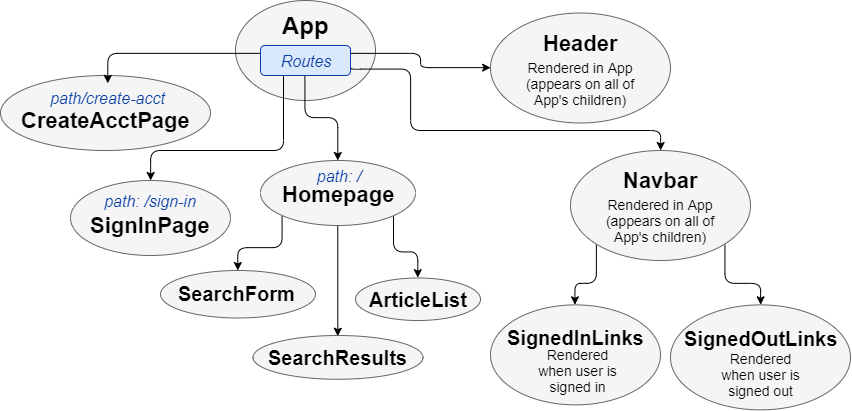

The diagram above was exported from draw.io. Its source (the exported page's mxGraphModel, read from the mxfile embedded in the PNG):
<mxGraphModel dx="1097" dy="650" grid="1" gridSize="10" guides="1" tooltips="1" connect="1" arrows="1" fold="1" page="1" pageScale="1" pageWidth="850" pageHeight="1100" math="0" shadow="0">
  <root>
    <mxCell id="0" />
    <mxCell id="1" parent="0" />
    <mxCell id="5E9wnEnuBZEAKZeQizy0-1" value="" style="ellipse;whiteSpace=wrap;html=1;fillColor=#f5f5f5;strokeColor=#666666;fontColor=#333333;" parent="1" vertex="1">
      <mxGeometry x="245" y="10" width="140" height="100" as="geometry" />
    </mxCell>
    <mxCell id="jAV4kSmuqnQSjEJ4PVHk-24" style="edgeStyle=orthogonalEdgeStyle;rounded=1;orthogonalLoop=1;jettySize=auto;html=1;exitX=0;exitY=1;exitDx=0;exitDy=0;entryX=0.5;entryY=0;entryDx=0;entryDy=0;" edge="1" parent="1" source="5E9wnEnuBZEAKZeQizy0-2" target="5E9wnEnuBZEAKZeQizy0-4">
      <mxGeometry relative="1" as="geometry" />
    </mxCell>
    <mxCell id="jAV4kSmuqnQSjEJ4PVHk-25" style="edgeStyle=orthogonalEdgeStyle;rounded=1;orthogonalLoop=1;jettySize=auto;html=1;exitX=0.5;exitY=1;exitDx=0;exitDy=0;entryX=0.5;entryY=0;entryDx=0;entryDy=0;" edge="1" parent="1" source="5E9wnEnuBZEAKZeQizy0-2" target="jAV4kSmuqnQSjEJ4PVHk-1">
      <mxGeometry relative="1" as="geometry" />
    </mxCell>
    <mxCell id="jAV4kSmuqnQSjEJ4PVHk-26" style="edgeStyle=orthogonalEdgeStyle;rounded=1;orthogonalLoop=1;jettySize=auto;html=1;exitX=1;exitY=1;exitDx=0;exitDy=0;entryX=0.5;entryY=0;entryDx=0;entryDy=0;" edge="1" parent="1" source="5E9wnEnuBZEAKZeQizy0-2" target="5E9wnEnuBZEAKZeQizy0-7">
      <mxGeometry relative="1" as="geometry" />
    </mxCell>
    <mxCell id="5E9wnEnuBZEAKZeQizy0-2" value="" style="ellipse;whiteSpace=wrap;html=1;fillColor=#f5f5f5;strokeColor=#666666;fontColor=#333333;" parent="1" vertex="1">
      <mxGeometry x="270" y="170" width="155" height="65" as="geometry" />
    </mxCell>
    <mxCell id="5E9wnEnuBZEAKZeQizy0-3" value="" style="ellipse;whiteSpace=wrap;html=1;fillColor=#f5f5f5;strokeColor=#666666;fontColor=#333333;" parent="1" vertex="1">
      <mxGeometry x="80" y="190" width="160" height="75" as="geometry" />
    </mxCell>
    <mxCell id="5E9wnEnuBZEAKZeQizy0-4" value="" style="ellipse;whiteSpace=wrap;html=1;fillColor=#f5f5f5;strokeColor=#666666;fontColor=#333333;" parent="1" vertex="1">
      <mxGeometry x="170" y="280" width="155" height="47.5" as="geometry" />
    </mxCell>
    <mxCell id="5E9wnEnuBZEAKZeQizy0-5" value="" style="ellipse;whiteSpace=wrap;html=1;fillColor=#f5f5f5;strokeColor=#666666;fontColor=#333333;" parent="1" vertex="1">
      <mxGeometry x="10" y="85" width="210" height="75" as="geometry" />
    </mxCell>
    <mxCell id="jAV4kSmuqnQSjEJ4PVHk-37" style="edgeStyle=orthogonalEdgeStyle;rounded=1;orthogonalLoop=1;jettySize=auto;html=1;exitX=0;exitY=1;exitDx=0;exitDy=0;entryX=0.5;entryY=0;entryDx=0;entryDy=0;" edge="1" parent="1" source="5E9wnEnuBZEAKZeQizy0-6" target="jAV4kSmuqnQSjEJ4PVHk-4">
      <mxGeometry relative="1" as="geometry" />
    </mxCell>
    <mxCell id="jAV4kSmuqnQSjEJ4PVHk-38" style="edgeStyle=orthogonalEdgeStyle;rounded=1;orthogonalLoop=1;jettySize=auto;html=1;exitX=1;exitY=1;exitDx=0;exitDy=0;entryX=0.5;entryY=0;entryDx=0;entryDy=0;" edge="1" parent="1" source="5E9wnEnuBZEAKZeQizy0-6" target="jAV4kSmuqnQSjEJ4PVHk-31">
      <mxGeometry relative="1" as="geometry" />
    </mxCell>
    <mxCell id="5E9wnEnuBZEAKZeQizy0-6" value="" style="ellipse;whiteSpace=wrap;html=1;fillColor=#f5f5f5;strokeColor=#666666;fontColor=#333333;" parent="1" vertex="1">
      <mxGeometry x="580" y="160" width="180" height="110" as="geometry" />
    </mxCell>
    <mxCell id="5E9wnEnuBZEAKZeQizy0-7" value="" style="ellipse;whiteSpace=wrap;html=1;fillColor=#f5f5f5;strokeColor=#666666;fontColor=#333333;" parent="1" vertex="1">
      <mxGeometry x="365" y="287.5" width="125" height="42.5" as="geometry" />
    </mxCell>
    <mxCell id="5E9wnEnuBZEAKZeQizy0-8" value="App" style="text;strokeColor=none;fillColor=none;html=1;fontSize=24;fontStyle=1;verticalAlign=middle;align=center;" parent="1" vertex="1">
      <mxGeometry x="280" y="15" width="70" height="40" as="geometry" />
    </mxCell>
    <mxCell id="5E9wnEnuBZEAKZeQizy0-9" value="Homepage" style="text;strokeColor=none;fillColor=none;html=1;fontSize=22;fontStyle=1;verticalAlign=middle;align=center;" parent="1" vertex="1">
      <mxGeometry x="282.5" y="187.5" width="130" height="32.5" as="geometry" />
    </mxCell>
    <mxCell id="5E9wnEnuBZEAKZeQizy0-10" value="SignInPage" style="text;strokeColor=none;fillColor=none;html=1;fontSize=22;fontStyle=1;verticalAlign=middle;align=center;" parent="1" vertex="1">
      <mxGeometry x="100" y="220" width="120" height="30" as="geometry" />
    </mxCell>
    <mxCell id="5E9wnEnuBZEAKZeQizy0-11" value="CreateAcctPage" style="text;strokeColor=none;fillColor=none;html=1;fontSize=22;fontStyle=1;verticalAlign=middle;align=center;" parent="1" vertex="1">
      <mxGeometry x="30" y="115" width="170" height="30" as="geometry" />
    </mxCell>
    <mxCell id="5E9wnEnuBZEAKZeQizy0-12" value="&lt;font style=&quot;font-size: 20px&quot;&gt;ArticleList&lt;/font&gt;" style="text;strokeColor=none;fillColor=none;html=1;fontSize=22;fontStyle=1;verticalAlign=middle;align=center;" parent="1" vertex="1">
      <mxGeometry x="367.5" y="296.25" width="120" height="25" as="geometry" />
    </mxCell>
    <mxCell id="5E9wnEnuBZEAKZeQizy0-13" value="Navbar" style="text;strokeColor=none;fillColor=none;html=1;fontSize=22;fontStyle=1;verticalAlign=middle;align=center;" parent="1" vertex="1">
      <mxGeometry x="620" y="170" width="100" height="40" as="geometry" />
    </mxCell>
    <mxCell id="5E9wnEnuBZEAKZeQizy0-14" value="&lt;font style=&quot;font-size: 20px&quot;&gt;SearchForm&lt;/font&gt;" style="text;strokeColor=none;fillColor=none;html=1;fontSize=22;fontStyle=1;verticalAlign=middle;align=center;" parent="1" vertex="1">
      <mxGeometry x="180" y="287.5" width="132.5" height="30" as="geometry" />
    </mxCell>
    <mxCell id="5E9wnEnuBZEAKZeQizy0-16" value="&lt;font style=&quot;font-size: 14px;&quot;&gt;Rendered in App (appears on all of App's children)&lt;/font&gt;" style="text;html=1;strokeColor=none;fillColor=none;align=center;verticalAlign=middle;whiteSpace=wrap;rounded=0;fontSize=14;spacing=2;" parent="1" vertex="1">
      <mxGeometry x="610" y="200" width="120" height="60" as="geometry" />
    </mxCell>
    <mxCell id="jAV4kSmuqnQSjEJ4PVHk-19" style="edgeStyle=orthogonalEdgeStyle;rounded=1;orthogonalLoop=1;jettySize=auto;html=1;exitX=0;exitY=0.25;exitDx=0;exitDy=0;entryX=0.5;entryY=0;entryDx=0;entryDy=0;" edge="1" parent="1" source="5E9wnEnuBZEAKZeQizy0-19" target="5E9wnEnuBZEAKZeQizy0-24">
      <mxGeometry relative="1" as="geometry" />
    </mxCell>
    <mxCell id="jAV4kSmuqnQSjEJ4PVHk-20" style="edgeStyle=orthogonalEdgeStyle;rounded=1;orthogonalLoop=1;jettySize=auto;html=1;exitX=1;exitY=0.25;exitDx=0;exitDy=0;entryX=0;entryY=0.5;entryDx=0;entryDy=0;" edge="1" parent="1" source="5E9wnEnuBZEAKZeQizy0-19" target="jAV4kSmuqnQSjEJ4PVHk-14">
      <mxGeometry relative="1" as="geometry" />
    </mxCell>
    <mxCell id="jAV4kSmuqnQSjEJ4PVHk-21" style="edgeStyle=orthogonalEdgeStyle;rounded=1;orthogonalLoop=1;jettySize=auto;html=1;exitX=1;exitY=0.75;exitDx=0;exitDy=0;entryX=0.5;entryY=0;entryDx=0;entryDy=0;" edge="1" parent="1" source="5E9wnEnuBZEAKZeQizy0-19" target="5E9wnEnuBZEAKZeQizy0-6">
      <mxGeometry relative="1" as="geometry">
        <Array as="points">
          <mxPoint x="420" y="78" />
          <mxPoint x="420" y="140" />
          <mxPoint x="670" y="140" />
        </Array>
      </mxGeometry>
    </mxCell>
    <mxCell id="jAV4kSmuqnQSjEJ4PVHk-22" style="edgeStyle=orthogonalEdgeStyle;rounded=1;orthogonalLoop=1;jettySize=auto;html=1;exitX=0.5;exitY=1;exitDx=0;exitDy=0;entryX=0.5;entryY=0;entryDx=0;entryDy=0;" edge="1" parent="1" source="5E9wnEnuBZEAKZeQizy0-19" target="5E9wnEnuBZEAKZeQizy0-2">
      <mxGeometry relative="1" as="geometry" />
    </mxCell>
    <mxCell id="jAV4kSmuqnQSjEJ4PVHk-23" style="edgeStyle=orthogonalEdgeStyle;rounded=1;orthogonalLoop=1;jettySize=auto;html=1;exitX=0.25;exitY=1;exitDx=0;exitDy=0;entryX=0.5;entryY=0;entryDx=0;entryDy=0;" edge="1" parent="1" source="5E9wnEnuBZEAKZeQizy0-19" target="5E9wnEnuBZEAKZeQizy0-3">
      <mxGeometry relative="1" as="geometry">
        <Array as="points">
          <mxPoint x="293" y="160" />
          <mxPoint x="160" y="160" />
        </Array>
      </mxGeometry>
    </mxCell>
    <mxCell id="5E9wnEnuBZEAKZeQizy0-19" value="" style="rounded=1;whiteSpace=wrap;html=1;fontSize=14;fillColor=#dae8fc;strokeColor=#0A3FA8;" parent="1" vertex="1">
      <mxGeometry x="270" y="55" width="90" height="30" as="geometry" />
    </mxCell>
    <mxCell id="5E9wnEnuBZEAKZeQizy0-20" value="&lt;i&gt;Routes&lt;/i&gt;" style="text;html=1;strokeColor=none;fillColor=none;align=center;verticalAlign=middle;whiteSpace=wrap;rounded=0;fontSize=16;fontColor=#0A3FA8;" parent="1" vertex="1">
      <mxGeometry x="280" y="60" width="70" height="20" as="geometry" />
    </mxCell>
    <mxCell id="5E9wnEnuBZEAKZeQizy0-23" value="path: /" style="text;html=1;strokeColor=none;fillColor=none;align=center;verticalAlign=middle;whiteSpace=wrap;rounded=0;fontSize=16;fontColor=#0A3FA8;fontStyle=2" parent="1" vertex="1">
      <mxGeometry x="317.5" y="175" width="60" height="20" as="geometry" />
    </mxCell>
    <mxCell id="5E9wnEnuBZEAKZeQizy0-24" value="&lt;i&gt;path/create-acct&lt;/i&gt;" style="text;html=1;strokeColor=none;fillColor=none;align=center;verticalAlign=middle;whiteSpace=wrap;rounded=0;fontSize=16;fontColor=#0A3FA8;" parent="1" vertex="1">
      <mxGeometry x="55" y="92.5" width="125" height="30" as="geometry" />
    </mxCell>
    <mxCell id="5E9wnEnuBZEAKZeQizy0-27" value="path: /sign-in" style="text;html=1;strokeColor=none;fillColor=none;align=center;verticalAlign=middle;whiteSpace=wrap;rounded=0;fontSize=16;fontColor=#0A3FA8;fontStyle=2" parent="1" vertex="1">
      <mxGeometry x="110" y="200" width="100" height="20" as="geometry" />
    </mxCell>
    <mxCell id="jAV4kSmuqnQSjEJ4PVHk-1" value="" style="ellipse;whiteSpace=wrap;html=1;fillColor=#f5f5f5;strokeColor=#666666;fontColor=#333333;" vertex="1" parent="1">
      <mxGeometry x="262.5" y="345" width="170" height="43.75" as="geometry" />
    </mxCell>
    <mxCell id="jAV4kSmuqnQSjEJ4PVHk-2" value="&lt;font style=&quot;font-size: 20px&quot;&gt;SearchResults&lt;/font&gt;" style="text;strokeColor=none;fillColor=none;html=1;fontSize=22;fontStyle=1;verticalAlign=middle;align=center;" vertex="1" parent="1">
      <mxGeometry x="275" y="352.5" width="145" height="28.75" as="geometry" />
    </mxCell>
    <mxCell id="jAV4kSmuqnQSjEJ4PVHk-4" value="" style="ellipse;whiteSpace=wrap;html=1;fillColor=#f5f5f5;strokeColor=#666666;fontColor=#333333;" vertex="1" parent="1">
      <mxGeometry x="500" y="314.38" width="170" height="100" as="geometry" />
    </mxCell>
    <mxCell id="jAV4kSmuqnQSjEJ4PVHk-5" value="&lt;font style=&quot;font-size: 20px&quot;&gt;SignedInLinks&lt;/font&gt;" style="text;strokeColor=none;fillColor=none;html=1;fontSize=22;fontStyle=1;verticalAlign=middle;align=center;" vertex="1" parent="1">
      <mxGeometry x="512.5" y="331.88" width="145" height="30" as="geometry" />
    </mxCell>
    <mxCell id="jAV4kSmuqnQSjEJ4PVHk-14" value="" style="ellipse;whiteSpace=wrap;html=1;fillColor=#f5f5f5;strokeColor=#666666;fontColor=#333333;" vertex="1" parent="1">
      <mxGeometry x="500" y="22.5" width="180" height="110" as="geometry" />
    </mxCell>
    <mxCell id="jAV4kSmuqnQSjEJ4PVHk-15" value="Header" style="text;strokeColor=none;fillColor=none;html=1;fontSize=22;fontStyle=1;verticalAlign=middle;align=center;" vertex="1" parent="1">
      <mxGeometry x="540" y="32.5" width="100" height="40" as="geometry" />
    </mxCell>
    <mxCell id="jAV4kSmuqnQSjEJ4PVHk-16" value="&lt;font style=&quot;font-size: 14px;&quot;&gt;Rendered in App (appears on all of App's children)&lt;/font&gt;" style="text;html=1;strokeColor=none;fillColor=none;align=center;verticalAlign=middle;whiteSpace=wrap;rounded=0;fontSize=14;spacing=2;" vertex="1" parent="1">
      <mxGeometry x="530" y="62.5" width="120" height="60" as="geometry" />
    </mxCell>
    <mxCell id="jAV4kSmuqnQSjEJ4PVHk-18" value="&lt;font style=&quot;font-size: 14px&quot;&gt;Rendered when user is signed in&lt;/font&gt;" style="text;html=1;strokeColor=none;fillColor=none;align=center;verticalAlign=middle;whiteSpace=wrap;rounded=0;fontSize=14;spacing=2;" vertex="1" parent="1">
      <mxGeometry x="545" y="344.38" width="85" height="71.25" as="geometry" />
    </mxCell>
    <mxCell id="jAV4kSmuqnQSjEJ4PVHk-31" value="" style="ellipse;whiteSpace=wrap;html=1;fillColor=#f5f5f5;strokeColor=#666666;fontColor=#333333;" vertex="1" parent="1">
      <mxGeometry x="680" y="314.38" width="180" height="105" as="geometry" />
    </mxCell>
    <mxCell id="jAV4kSmuqnQSjEJ4PVHk-32" value="&lt;font style=&quot;font-size: 20px&quot;&gt;SignedOutLinks&lt;/font&gt;" style="text;strokeColor=none;fillColor=none;html=1;fontSize=22;fontStyle=1;verticalAlign=middle;align=center;" vertex="1" parent="1">
      <mxGeometry x="697.5" y="333.13" width="145" height="30" as="geometry" />
    </mxCell>
    <mxCell id="jAV4kSmuqnQSjEJ4PVHk-33" value="&lt;font style=&quot;font-size: 14px&quot;&gt;Rendered when user is signed out&lt;/font&gt;" style="text;html=1;strokeColor=none;fillColor=none;align=center;verticalAlign=middle;whiteSpace=wrap;rounded=0;fontSize=14;spacing=2;" vertex="1" parent="1">
      <mxGeometry x="727.5" y="355.63" width="85" height="56.25" as="geometry" />
    </mxCell>
  </root>
</mxGraphModel>